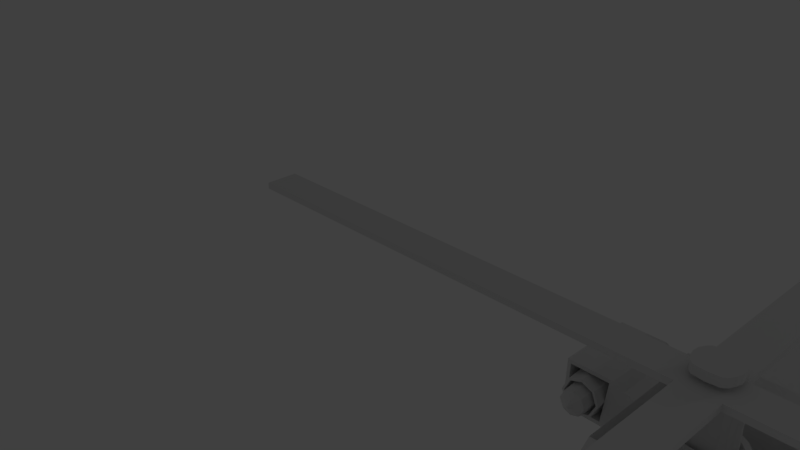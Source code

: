 # Source: 11.blend  (saved by Blender 2.77.0; exported with 4.5.12 LTS)
import bpy
from mathutils import Matrix  # noqa: F401  (used for matrix-valued properties, if any)

bpy.ops.wm.read_factory_settings(use_empty=True)
scene = bpy.context.scene
scene.name = 'Scene'

# ---- collections
col_collection_1 = bpy.data.collections.new('Collection 1'); scene.collection.children.link(col_collection_1)

# ---- materials (node trees are filled in below, after node groups)
mat_material = bpy.data.materials.new('Material')
mat_material.alpha_threshold = 0.0
mat_material.use_transparent_shadow = False
mat_material.roughness = 0.5
mat_material.line_color = (0.0, 0.0, 0.0, 1.0)

# ---- material node trees

# ---- world
world_world = bpy.data.worlds.new('World'); scene.world = world_world
world_world.color = (0.05088, 0.05088, 0.05088)
world_world.use_sun_shadow = False
world_world.sun_shadow_jitter_overblur = 0.0
world_world.cycles.sampling_method = 'MANUAL'

# ---- cameras
cam_camera = bpy.data.cameras.new('Camera')
cam_camera.clip_end = 100.0
cam_camera.lens = 35.0
cam_camera.sensor_width = 32.0
cam_camera.sensor_height = 18.0
cam_camera.ortho_scale = 7.314
cam_camera.dof.focus_distance = 0.0
cam_camera.dof.aperture_fstop = 128.0

# ---- lights
light_lamp = bpy.data.lights.new('Lamp', 'POINT')
light_lamp.transmission_factor = 0.0
light_lamp.cutoff_distance = 30.0
light_lamp.energy = 100.0
light_lamp.shadow_buffer_clip_start = 1.001
light_lamp.shadow_soft_size = 0.1
light_lamp.shadow_maximum_resolution = 0.006
light_lamp.use_absolute_resolution = True

# ---- meshes
me_cube = bpy.data.meshes.new('Cube')
me_cube.from_pydata([(1.254, 2.144, -1.286), (1.254, -7.008, -1.274), (1.254, 2.144, 0.4153), (1.254, -6.871, 0.04266), (0.0, 2.144, -1.286), (0.0, -7.008, -1.274), (0.0, 2.144, 0.4153), (0.0, -6.871, 0.04266), (1.254, -4.954, -1.286), (1.254, -5.835, -1.286), (1.254, -4.954, 0.7143), (1.254, -5.388, 0.7143), (0.0, -4.954, 0.7143), (0.0, -5.388, 0.7143), (0.0, -5.835, -1.286), (0.0, -4.954, -1.286), (1.254, 2.144, -0.2857), (1.303, -7.159, -0.2857), (0.0, -7.159, -0.2857), (1.254, -6.14, -1.286), (1.254, -5.663, 0.03519), (0.0, -5.663, 0.03519), (0.0, -6.14, -1.286), (1.254, -5.672, -0.2857), (0.0, 1.702, -1.286), (1.254, 1.702, -1.286), (1.254, 1.702, 0.7143), (0.0, 1.702, 0.7143), (1.254, 1.702, -0.2857), (1.254, -3.827, -1.286), (1.254, -3.827, 0.7143), (1.188, -3.724, -0.2361), (0.0, -3.827, -1.286), (1.254, -6.554, -1.286), (1.254, -6.289, 0.03892), (0.0, -6.289, 0.03892), (1.254, -6.578, -0.2857), (0.0, -6.554, -1.286), (1.254, -7.008, -1.274), (0.0, -7.008, -1.274), (0.3452, 8.775, -0.3591), (0.3452, 8.775, -0.1921), (0.3452, 8.775, -0.5903), (0.0, 9.208, -0.6417), (0.0, 9.208, -0.1461), (0.0, 9.208, -0.3591), (0.0, -1.984, -1.286), (1.254, -1.984, -1.286), (1.254, -1.984, 0.7143), (0.0, -1.342, 0.7143), (0.0, -7.198, -0.83), (1.335, -4.948, -0.8228), (1.335, -5.548, -0.8228), (1.254, 2.144, -0.8228), (1.303, -7.198, -0.83), (1.335, -5.924, -0.8228), (1.335, 1.702, -0.8228), (1.188, -2.893, -0.2361), (1.335, -6.704, -0.8228), (0.3452, 8.775, -0.4388), (0.0, 9.208, -0.5109), (0.0, 6.525, -0.1461), (0.4012, 6.525, -0.1245), (0.4012, 6.525, -0.6917), (0.4012, 6.525, -0.3473), (0.0, 5.697, -0.7537), (0.4012, 6.525, -0.5102), (1.254, -5.333, 0.6475), (1.254, -5.577, 0.04594), (1.254, -5.586, -0.2383), (0.0, -5.346, 0.6709), (1.149, -5.405, 0.6709), (1.149, -5.645, 0.07857), (0.0, -5.586, 0.07857), (1.043, 2.144, -1.286), (1.043, 2.144, 0.4153), (1.043, -6.871, 0.04266), (1.043, -4.954, -1.286), (1.043, -5.835, -1.286), (1.043, -4.954, 0.7143), (1.043, -5.388, 0.7143), (1.043, -7.159, -0.2857), (1.043, -6.14, -1.286), (1.043, -5.663, 0.03519), (1.043, 1.702, 0.7143), (1.043, 1.702, -1.286), (1.043, -3.176, 0.7143), (1.043, -3.827, -1.286), (1.043, -6.554, -1.286), (1.043, -6.289, 0.03892), (0.3235, 9.208, -0.5747), (0.027, 9.208, -0.1461), (0.3235, 9.208, -0.3591), (1.043, -1.984, -1.286), (1.043, -1.342, 0.7143), (0.3235, 9.208, -0.451), (1.043, -7.198, -0.83), (0.37, 5.697, -0.7021), (0.06187, 6.525, -0.1461), (1.034, -5.346, 0.6709), (1.034, -5.586, 0.07857), (1.188, -3.735, 0.6647), (1.188, -2.905, 0.6647), (1.269, -2.9, -0.8228), (1.188, -1.984, -1.286), (1.254, 1.522, 0.6654), (1.254, -1.804, 0.6654), (0.03858, 9.897, 0.5732), (0.0, 9.897, 0.5732), (0.0, 8.559, 0.5732), (0.04605, 8.559, 0.5732), (0.0, 8.014, 0.3806), (0.03548, 9.712, 0.3806), (0.05029, 8.014, 0.3806), (0.0, 9.712, 0.3806), (0.0, 7.444, 0.179), (0.05472, 7.444, 0.179), (0.03223, 9.519, 0.179), (0.0, 9.519, 0.179), (2.924, 10.49, 0.2158), (2.927, 10.68, 0.3438), (2.942, 8.585, 0.3438), (2.946, 8.414, 0.2158), (0.0, -5.293, 0.6495), (0.0, -5.533, 0.05715), (1.034, -5.293, 0.6495), (1.034, -5.533, 0.05715), (1.115, -5.333, 0.6475), (1.115, -5.577, 0.04594), (1.115, -5.586, -0.2383), (1.269, -1.978, -0.8228), (1.188, -1.97, -0.2857), (1.188, -1.984, 0.7143), (1.269, -3.821, -0.8228), (1.138, 1.522, 0.6654), (1.138, -1.804, 0.6654), (0.0, -4.294, 1.571), (0.0, -1.851, 1.571), (0.9269, -4.294, 1.571), (0.9269, -3.123, 1.571), (0.9269, -1.851, 1.571), (0.0, -1.719, 1.349), (0.9571, -4.466, 1.349), (0.0, -4.466, 1.349), (0.9571, -1.719, 1.349), (0.9571, -3.137, 1.349), (1.254, -2.906, -1.286), (1.254, -2.906, 0.7143), (1.188, -3.814, -0.2857), (0.0, -2.906, -1.286), (1.188, -2.892, -0.2857), (1.043, -2.906, -1.286), (1.043, -2.259, 0.7143), (1.188, -3.827, 0.7143), (1.188, -2.906, 0.7143), (1.188, -3.827, -1.286), (1.188, -2.906, -1.286), (0.0, -2.487, 1.571), (0.9269, -2.487, 1.571), (0.9571, -2.428, 1.349), (1.238, -2.259, 0.7143), (1.238, -3.176, 0.7143), (1.152, -3.137, 1.349), (1.238, -1.342, 0.7143), (1.152, -1.719, 1.349), (1.152, -2.428, 1.349), (1.233, -2.269, 0.7528), (1.233, -3.075, 0.7528), (1.157, -3.04, 1.31), (1.233, -1.463, 0.7528), (1.157, -1.795, 1.31), (1.157, -2.418, 1.31), (1.362, -2.269, 0.7528), (1.362, -3.075, 0.7528), (1.286, -3.04, 1.31), (1.362, -1.463, 0.7528), (1.286, -1.795, 1.31), (1.286, -2.418, 1.31), (1.516, -2.269, 0.6542), (1.516, -3.075, 0.6542), (1.441, -3.04, 1.409), (1.516, -1.463, 0.6542), (1.441, -1.795, 1.409), (1.441, -2.418, 1.409), (2.15, -2.269, 0.6542), (2.15, -3.075, 0.6542), (2.15, -3.04, 1.409), (2.15, -1.463, 0.6542), (2.15, -1.795, 1.409), (2.15, -2.418, 1.409), (1.498, -3.043, 1.351), (1.562, -3.072, 0.7123), (2.098, -3.043, 1.351), (2.098, -3.072, 0.7123), (1.498, -2.529, 1.351), (1.562, -2.558, 0.7123), (2.098, -2.529, 1.351), (2.098, -2.558, 0.7123), (1.498, -1.985, 1.351), (1.562, -2.015, 0.7123), (2.098, -1.985, 1.351), (2.098, -2.015, 0.7123), (1.565, -1.989, 1.283), (1.616, -2.012, 0.7802), (2.038, -1.989, 1.283), (2.038, -2.012, 0.7802), (1.591, -2.0, 1.032), (2.038, -2.0, 1.032), (1.801, -1.989, 1.283), (1.827, -2.012, 0.7802), (1.527, -3.197, 1.032), (1.636, -3.197, 0.8062), (2.101, -3.197, 1.032), (2.005, -3.197, 0.817), (1.8, -3.197, 1.318), (2.005, -3.197, 1.246), (1.828, -3.197, 0.7449), (1.612, -3.197, 1.236), (1.563, -2.52, 1.031), (1.563, -3.197, 1.031), (1.658, -3.197, 0.8338), (2.066, -3.197, 1.031), (1.981, -3.197, 0.8433), (1.802, -3.197, 1.282), (1.981, -3.197, 1.219), (1.827, -3.197, 0.7801), (1.637, -3.197, 1.21), (1.658, -2.52, 0.8338), (2.066, -2.52, 1.031), (1.981, -2.52, 0.8433), (1.802, -2.52, 1.282), (1.981, -2.52, 1.219), (1.827, -2.52, 0.7801), (1.637, -2.52, 1.21), (1.805, -3.364, 1.222), (1.738, -3.419, 1.03), (1.767, -3.419, 0.97), (1.89, -3.419, 1.03), (1.865, -3.419, 0.9729), (1.81, -3.419, 1.106), (1.865, -3.419, 1.086), (1.818, -3.419, 0.9538), (1.761, -3.419, 1.084), (1.814, -3.48, 1.031), (1.679, -3.364, 1.167), (1.941, -3.364, 0.8876), (2.006, -3.364, 1.031), (1.623, -3.364, 1.031), (1.941, -3.364, 1.174), (1.696, -3.364, 0.8803), (1.824, -3.364, 0.8394), (1.804, -3.267, 1.227), (1.945, -3.267, 0.884), (1.945, -3.267, 1.178), (1.676, -3.267, 1.17), (2.011, -3.267, 1.031), (1.618, -3.267, 1.031), (1.693, -3.267, 0.8766), (1.824, -3.267, 0.8346), (0.0, -3.658, 1.58), (0.0, -4.123, 0.8678), (0.0, -2.628, 0.8678), (0.8467, -4.123, 0.8678), (0.8467, -3.414, 0.8678), (0.8467, -2.628, 0.8678), (0.0, -3.757, 0.8678), (0.0, -3.017, 0.8678), (0.3773, -3.653, 0.8678), (0.541, -3.398, 0.8678), (0.3773, -3.114, 0.8678), (0.2281, -3.726, 0.8678), (0.3403, -3.582, 1.58), (0.5168, -3.256, 0.8678), (0.4864, -3.531, 0.8678), (0.2705, -3.051, 0.8678), (0.2315, -3.635, 1.58), (0.0, -3.442, 2.168), (0.2274, -3.557, 1.246), (0.0, -3.757, 1.58), (0.382, -3.394, 1.246), (0.2281, -3.726, 1.58), (0.3773, -3.653, 1.58), (0.2356, -3.589, 2.495), (0.541, -3.398, 1.58), (0.5168, -3.256, 1.58), (0.4864, -3.531, 1.58), (0.2705, -3.051, 1.58), (0.3773, -3.114, 1.58), (0.0, -3.017, 1.58), (0.06979, -3.469, 2.168), (0.3011, -3.521, 1.246), (0.4596, -3.396, 1.58), (0.4419, -3.293, 1.58), (0.4198, -3.493, 1.58), (0.2624, -3.143, 1.58), (0.3403, -3.189, 1.58), (0.0, -3.119, 1.58), (0.1773, -3.64, 2.495), (0.0, -3.572, 1.246), (0.37, -3.325, 1.246), (0.355, -3.46, 1.246), (0.2484, -3.223, 1.246), (0.3011, -3.255, 1.246), (0.0, -3.207, 1.246), (0.0, -3.411, 2.168), (0.2994, -3.414, 2.495), (0.2274, -3.557, 2.209), (0.3011, -3.521, 2.209), (0.2484, -3.394, 2.209), (0.382, -3.394, 2.209), (0.0, -3.394, 2.209), (0.0, -3.46, 2.209), (0.0, -3.572, 2.209), (0.0, -3.325, 2.209), (0.37, -3.325, 2.209), (0.355, -3.46, 2.209), (0.2484, -3.223, 2.209), (0.3011, -3.255, 2.209), (0.0, -3.207, 2.209), (0.2484, -3.325, 2.209), (0.2484, -3.46, 2.209), (0.0, -3.661, 2.495), (0.1529, -3.528, 2.402), (0.29, -3.317, 2.495), (0.2781, -3.506, 2.495), (0.1939, -3.176, 2.495), (0.2356, -3.22, 2.495), (0.0, -3.153, 2.495), (0.05607, -3.411, 2.168), (0.1828, -3.502, 2.402), (0.0, -3.317, 2.63), (0.0, -3.414, 2.63), (0.1773, -3.64, 2.63), (0.2356, -3.589, 2.63), (0.0, -3.506, 2.63), (0.1939, -3.414, 2.63), (0.2994, -3.414, 2.63), (0.0, -3.661, 2.63), (0.29, -3.317, 2.63), (0.2781, -3.506, 2.63), (0.1939, -3.176, 2.63), (0.2356, -3.22, 2.63), (0.0, -3.153, 2.63), (0.1939, -3.317, 2.63), (0.1939, -3.506, 2.63), (0.0, -3.785, 2.327), (0.0, -3.785, 2.429), (0.0, -3.248, 2.327), (0.0, -3.248, 2.429), (0.282, -3.785, 2.327), (0.282, -3.785, 2.429), (0.282, -3.248, 2.327), (0.282, -3.248, 2.429), (0.0, -3.517, 2.429), (0.0, -3.517, 2.327), (0.282, -3.517, 2.429), (0.282, -3.517, 2.327), (0.0, -3.517, 2.429), (0.0, -3.248, 2.429), (0.0, -3.248, 2.327), (0.0, -3.517, 2.327), (0.0, 3.714, 2.429), (0.282, 3.714, 2.429), (0.282, 3.714, 2.327), (0.0, 3.714, 2.327), (7.712, -3.517, 2.429), (7.712, -3.785, 2.429), (7.712, -3.785, 2.327), (7.712, -3.517, 2.327), (0.282, -10.75, 2.429), (0.0, -10.75, 2.429), (0.0, -10.75, 2.327), (0.282, -10.75, 2.327), (7.712, -3.248, 2.429), (7.712, -3.517, 2.429), (7.712, -3.517, 2.327), (7.712, -3.248, 2.327), (0.0, -3.785, 2.429), (0.0, -3.517, 2.429), (0.0, -3.517, 2.327), (0.0, -3.785, 2.327), (0.1529, -3.528, 2.495), (0.1828, -3.502, 2.495), (0.06979, -3.469, 2.402), (0.2155, -3.412, 2.495), (0.0, -3.539, 2.495), (0.2106, -3.362, 2.495), (0.2046, -3.459, 2.495), (0.1614, -3.29, 2.495), (0.1828, -3.313, 2.495), (0.0, -3.278, 2.495), (0.05061, -3.486, 2.402), (0.0, -3.493, 2.402), (0.2155, -3.412, 2.402), (0.0, -3.539, 2.402), (0.2106, -3.362, 2.402), (0.2046, -3.459, 2.402), (0.1614, -3.29, 2.402), (0.1828, -3.313, 2.402), (0.0, -3.278, 2.402), (0.05061, -3.486, 2.168), (0.09082, -3.411, 2.168), (0.09082, -3.411, 2.402), (0.08771, -3.379, 2.402), (0.0838, -3.442, 2.402), (0.05607, -3.333, 2.402), (0.06979, -3.347, 2.402), (0.0, -3.325, 2.402), (0.0, -3.493, 2.168), (0.0, -3.379, 2.168), (0.08771, -3.379, 2.168), (0.0838, -3.442, 2.168), (0.05607, -3.333, 2.168), (0.06979, -3.347, 2.168), (0.0, -3.325, 2.168), (0.05607, -3.379, 2.168), (0.05607, -3.442, 2.168), (1.402, -5.242, -1.234), (1.402, -5.772, -1.234), (1.466, -5.142, -0.8735), (1.466, -5.61, -0.8735), (1.402, -6.071, -1.234), (1.466, -5.902, -0.8735), (1.402, -6.393, -1.234), (1.466, -6.51, -0.8735), (1.473, -5.924, -0.8226), (1.473, -6.704, -0.8226), (1.391, -6.14, -1.286), (1.391, -6.554, -1.286), (1.473, -5.548, -0.8226), (1.473, -4.948, -0.8226), (1.391, -5.835, -1.286), (1.391, -4.954, -1.286), (1.254, -5.646, -1.507), (1.254, -5.751, -1.507), (1.254, -5.892, -1.507), (1.391, -5.892, -1.507), (1.391, -5.751, -1.507), (1.391, -5.646, -1.507), (1.554, -5.856, -1.04), (1.466, -5.857, -1.039), (1.555, -5.982, -1.074), (1.467, -5.982, -1.073), (1.555, -6.073, -1.166), (1.467, -6.074, -1.165), (1.554, -6.106, -1.291), (1.467, -6.107, -1.291), (1.553, -6.073, -1.417), (1.466, -6.073, -1.416), (1.552, -5.981, -1.508), (1.464, -5.981, -1.508), (1.551, -5.855, -1.541), (1.463, -5.856, -1.541), (1.55, -5.73, -1.507), (1.462, -5.731, -1.507), (1.55, -5.638, -1.415), (1.462, -5.639, -1.415), (1.55, -5.605, -1.29), (1.462, -5.606, -1.289), (1.551, -5.639, -1.165), (1.463, -5.64, -1.164), (1.552, -5.731, -1.073), (1.465, -5.732, -1.073), (1.543, -5.856, -1.028), (1.477, -5.857, -1.028), (1.478, -5.988, -1.064), (1.544, -5.987, -1.064), (1.478, -6.084, -1.16), (1.544, -6.083, -1.16), (1.478, -6.118, -1.291), (1.544, -6.118, -1.291), (1.477, -6.083, -1.422), (1.543, -6.082, -1.422), (1.475, -5.987, -1.517), (1.541, -5.986, -1.518), (1.474, -5.856, -1.552), (1.54, -5.855, -1.553), (1.473, -5.725, -1.517), (1.539, -5.724, -1.517), (1.473, -5.629, -1.421), (1.539, -5.628, -1.421), (1.473, -5.594, -1.289), (1.539, -5.594, -1.29), (1.474, -5.63, -1.159), (1.54, -5.629, -1.159), (1.475, -5.726, -1.063), (1.541, -5.725, -1.063), (1.707, -5.484, -1.234), (1.707, -5.77, -1.234), (1.77, -5.457, -0.8735), (1.77, -5.709, -0.8735), (1.707, -5.958, -1.234), (1.77, -5.867, -0.8735), (1.707, -6.131, -1.234), (1.77, -6.194, -0.8735), (1.402, -5.242, -1.002), (1.402, -5.772, -1.002), (1.402, -6.071, -1.002), (1.402, -6.393, -1.002), (1.703, -5.484, -1.002), (1.703, -5.77, -1.002), (1.703, -5.958, -1.002), (1.703, -6.131, -1.002), (1.521, -5.856, -1.099), (1.522, -5.952, -1.124), (1.522, -6.022, -1.195), (1.522, -6.048, -1.291), (1.521, -6.022, -1.387), (1.52, -5.951, -1.457), (1.519, -5.855, -1.483), (1.518, -5.759, -1.457), (1.518, -5.689, -1.386), (1.518, -5.664, -1.29), (1.519, -5.69, -1.194), (1.52, -5.76, -1.124), (1.487, -5.856, -1.152), (1.487, -5.925, -1.171), (1.488, -5.976, -1.221), (1.487, -5.994, -1.291), (1.487, -5.976, -1.36), (1.486, -5.925, -1.411), (1.485, -5.855, -1.429), (1.485, -5.786, -1.411), (1.485, -5.735, -1.36), (1.485, -5.717, -1.29), (1.486, -5.736, -1.221), (1.486, -5.787, -1.17), (1.546, -5.856, -1.174), (1.546, -5.914, -1.19), (1.546, -5.957, -1.233), (1.546, -5.972, -1.291), (1.546, -5.956, -1.349), (1.545, -5.914, -1.391), (1.544, -5.855, -1.407), (1.544, -5.797, -1.391), (1.544, -5.755, -1.348), (1.544, -5.739, -1.29), (1.544, -5.755, -1.232), (1.545, -5.798, -1.19), (1.432, -5.856, -1.248), (1.432, -5.888, -1.254), (1.433, -5.912, -1.27), (1.432, -5.921, -1.291), (1.432, -5.912, -1.312), (1.431, -5.888, -1.327), (1.43, -5.855, -1.333), (1.429, -5.823, -1.327), (1.429, -5.799, -1.312), (1.429, -5.791, -1.29), (1.43, -5.799, -1.269), (1.431, -5.823, -1.254), (1.605, -5.856, -1.248), (1.606, -5.888, -1.254), (1.606, -5.912, -1.27), (1.606, -5.921, -1.291), (1.605, -5.912, -1.312), (1.604, -5.888, -1.327), (1.603, -5.855, -1.333), (1.603, -5.823, -1.327), (1.603, -5.799, -1.312), (1.603, -5.791, -1.29), (1.604, -5.799, -1.269), (1.604, -5.823, -1.254), (1.289, -4.949, -0.2383), (1.289, -5.181, -0.2383), (1.289, -3.94, -0.2383), (1.289, -5.586, -0.2383), (1.15, -4.949, -0.2383), (1.15, -5.181, -0.2383), (1.15, -3.94, -0.2383), (1.15, -5.586, -0.2383), (1.289, -4.954, -1.286), (1.289, -4.954, 0.7143), (1.289, -5.388, 0.7143), (1.289, -4.942, -0.2857), (1.289, -5.215, -0.2857), (1.289, -5.663, 0.03519), (1.289, -5.672, -0.2857), (1.289, -3.827, -1.286), (1.289, -3.827, 0.7143), (1.289, -3.814, -0.2857), (1.371, -4.948, -0.8228), (1.371, -5.548, -0.8228), (1.371, -5.924, -0.8228), (1.371, -3.821, -0.8228), (1.289, -3.951, 0.6475), (1.289, -4.96, 0.6475), (1.289, -5.333, 0.6475), (1.289, -4.949, -0.2383), (1.289, -5.181, -0.2383), (1.289, -3.94, -0.2383), (1.289, -5.577, 0.04594), (1.289, -5.586, -0.2383), (1.15, -3.951, 0.6475), (1.15, -4.96, 0.6475), (1.15, -5.333, 0.6475), (1.15, -4.949, -0.2383), (1.15, -5.181, -0.2383), (1.15, -3.94, -0.2383), (1.15, -5.577, 0.04594), (1.15, -5.586, -0.2383), (1.154, -5.577, -0.249), (1.015, -5.577, -0.249), (1.154, -4.94, -0.249), (1.154, -5.172, -0.249), (1.154, -3.931, -0.249), (1.015, -4.94, -0.249), (1.015, -5.172, -0.249), (1.015, -3.931, -0.249), (1.154, -3.819, -1.296), (1.154, -4.945, -1.296), (1.154, -3.819, 0.7036), (1.154, -4.945, 0.7036), (1.154, -5.379, 0.7036), (1.235, -4.94, -0.8334), (1.154, -5.325, 0.6369), (1.154, -5.654, 0.02452), (1.154, -5.569, 0.03527), (1.154, -4.933, -0.2964), (1.154, -5.207, -0.2964), (1.154, -3.806, -0.2964), (1.154, -5.664, -0.2964), (1.235, -3.813, -0.8334), (1.235, -5.54, -0.8334), (1.235, -5.915, -0.8334), (1.154, -3.942, 0.6369), (1.154, -4.951, 0.6369), (1.154, -4.94, -0.249), (1.154, -5.172, -0.249), (1.154, -3.931, -0.249), (1.154, -5.577, -0.249), (1.015, -3.942, 0.6369), (1.015, -4.951, 0.6369), (1.015, -5.325, 0.6369), (1.015, -4.94, -0.249), (1.015, -5.172, -0.249), (1.015, -3.931, -0.249), (1.015, -5.569, 0.03527), (1.015, -5.577, -0.249), (1.315, -3.827, -1.286), (1.315, -3.827, 0.7143), (1.315, -3.814, -0.2857), (1.315, -1.984, -1.286), (1.315, -1.984, 0.7143), (1.315, -1.97, -0.2857), (1.396, -3.821, -0.8228), (1.396, -1.978, -0.8228), (1.315, -2.075, 0.6647), (1.315, -3.735, 0.6647), (1.315, -2.062, -0.2361), (1.315, -3.724, -0.2361), (1.187, -2.075, 0.6647), (1.187, -3.735, 0.6647), (1.187, -2.062, -0.2361), (1.187, -3.724, -0.2361), (1.315, -2.906, -1.286), (1.315, -2.906, 0.7143), (1.315, -2.892, -0.2857), (1.396, -2.9, -0.8228), (1.315, -2.905, 0.6647), (1.315, -2.893, -0.2361), (1.187, -2.905, 0.6647), (1.187, -2.893, -0.2361), (1.188, -2.075, 0.6647), (1.188, -2.062, -0.2361), (1.06, -2.905, 0.6647), (1.06, -3.735, 0.6647), (1.06, -2.893, -0.2361), (1.06, -3.724, -0.2361), (1.06, -2.075, 0.6647), (1.06, -2.062, -0.2361), (1.316, 1.702, -1.286), (1.316, 1.702, 0.7143), (1.316, 1.702, -0.2857), (1.316, -1.984, -1.286), (1.316, -1.984, 0.7143), (1.316, -1.97, -0.2857), (1.397, 1.702, -0.8228), (1.397, -1.978, -0.8228), (1.25, -1.984, -1.286), (1.316, 1.522, 0.6654), (1.316, 1.522, -0.2369), (1.316, -1.804, 0.6654), (1.316, -1.791, -0.2369), (1.331, -1.978, -0.8228), (1.25, -1.97, -0.2857), (1.25, -1.984, 0.7143), (1.199, 1.522, 0.6654), (1.199, 1.522, -0.2369), (1.199, -1.804, 0.6654), (1.199, -1.791, -0.2369), (1.377, -1.984, -1.286), (1.377, -1.984, 0.7143), (1.377, -1.97, -0.2857), (1.458, -1.978, -0.8228), (1.286, 1.702, -0.8228), (1.205, 1.702, -1.286), (1.205, 1.702, 0.7143), (1.205, 1.702, -0.2857), (1.205, -1.984, -1.286), (1.205, -1.984, 0.7143), (1.205, -1.97, -0.2857), (1.286, -1.978, -0.8228), (1.205, 1.522, 0.6654), (1.205, 1.522, -0.2369), (1.205, -1.804, 0.6654), (1.205, -1.791, -0.2369), (1.088, 1.522, 0.6654), (1.088, 1.522, -0.2369), (1.088, -1.804, 0.6654), (1.088, -1.791, -0.2369), (1.138, -1.97, -0.2857), (1.219, -1.978, -0.8228), (1.138, -1.984, -1.286), (1.138, -1.984, 0.7143), (1.265, -1.984, 0.7143), (1.265, -1.97, -0.2857), (1.346, -1.978, -0.8228), (1.265, -1.984, -1.286)], [], [(36, 34, 3, 17), (66, 63, 42, 59), (81, 76, 7, 18), (89, 35, 7, 76), (33, 1, 5, 37, 88), (87, 77, 15, 32), (77, 78, 14, 15), (159, 144, 140, 158), (79, 12, 13, 80), (96, 81, 18, 50), (98, 62, 41, 91), (58, 36, 17, 54), (78, 82, 22, 14), (20, 11, 71, 72), (53, 16, 28, 56), (16, 2, 26, 28), (75, 6, 27, 84), (74, 85, 24, 4), (130, 103, 150, 131), (148, 31, 57, 150), (143, 142, 138, 136), (151, 87, 32, 149), (55, 23, 36, 58), (82, 88, 37, 22), (83, 21, 35, 89), (23, 20, 34, 36), (1, 5, 39, 38), (95, 90, 43, 60), (91, 92, 45, 44), (97, 65, 43, 90), (62, 64, 40, 41), (85, 93, 46, 24), (84, 27, 49, 94), (92, 95, 60, 45), (430, 429, 420, 419), (104, 156, 103, 130), (0, 53, 56, 25), (428, 427, 421, 423), (33, 58, 54, 1), (1, 54, 96, 50, 5), (425, 426, 424, 422), (64, 66, 59, 40), (16, 53, 66, 64), (2, 16, 64, 62), (74, 4, 65, 97), (75, 2, 62, 98), (53, 0, 63, 66), (67, 68, 128, 127), (68, 69, 129, 128), (100, 99, 125, 126), (80, 13, 70, 99), (83, 20, 72, 100), (21, 83, 100, 73), (11, 80, 99, 71), (71, 99, 100, 72), (6, 75, 98, 61), (0, 74, 97, 63), (40, 59, 95, 92), (26, 84, 94, 48), (25, 47, 93, 85), (63, 97, 90, 42), (41, 40, 92, 91), (59, 42, 90, 95), (20, 83, 89, 34), (19, 33, 88, 82), (146, 29, 87, 151), (147, 152, 86, 30), (0, 25, 85, 74), (2, 75, 84, 26), (9, 19, 82, 78), (113, 112, 107, 110), (54, 17, 81, 96), (10, 79, 80, 11), (30, 86, 79, 10), (8, 9, 78, 77), (29, 8, 77, 87), (34, 89, 76, 3), (17, 3, 76, 81), (132, 663, 102, 154), (670, 667, 665, 669), (31, 668, 667, 57), (663, 669, 665, 102), (105, 106, 135, 134), (109, 110, 107, 108), (111, 113, 110, 109), (112, 114, 108, 107), (117, 118, 114, 112), (115, 116, 113, 111), (113, 116, 122, 121), (98, 91, 117, 116), (61, 98, 116, 115), (91, 44, 118, 117), (122, 119, 120, 121), (112, 113, 121, 120), (116, 117, 119, 122), (117, 112, 120, 119), (125, 123, 124, 126), (99, 70, 123, 125), (73, 100, 126, 124), (102, 665, 666, 101), (101, 666, 668, 31), (57, 667, 670, 664), (667, 668, 666, 665), (158, 157, 261, 264), (136, 138, 262, 260), (142, 145, 139, 138), (144, 141, 137, 140), (94, 49, 141, 144), (79, 86, 145, 142), (12, 79, 142, 143), (144, 159, 165, 164), (152, 94, 163, 160), (140, 137, 157, 158), (131, 664, 663, 132), (153, 101, 31, 148), (154, 102, 101, 153), (664, 670, 669, 663), (48, 94, 152, 147), (47, 146, 151, 93), (156, 155, 133, 103), (93, 151, 149, 46), (150, 57, 664, 131), (103, 133, 148, 150), (145, 159, 158, 139), (160, 163, 169, 166), (162, 161, 167, 168), (86, 152, 160, 161), (94, 144, 164, 163), (145, 86, 161, 162), (159, 145, 162, 165), (170, 171, 177, 176), (167, 166, 172, 173), (163, 164, 170, 169), (161, 160, 166, 167), (164, 165, 171, 170), (165, 162, 168, 171), (175, 176, 182, 181), (172, 175, 181, 178), (171, 168, 174, 177), (168, 167, 173, 174), (166, 169, 175, 172), (169, 170, 176, 175), (183, 180, 186, 189), (182, 183, 189, 188), (173, 172, 178, 179), (176, 177, 183, 182), (177, 174, 180, 183), (174, 173, 179, 180), (184, 187, 188, 189), (185, 184, 189, 186), (186, 180, 190, 192), (178, 181, 187, 184), (181, 182, 188, 187), (179, 178, 184, 185), (191, 193, 197, 195), (180, 179, 191, 190), (179, 185, 193, 191), (185, 186, 192, 193), (196, 194, 198, 200), (193, 192, 196, 197), (192, 190, 194, 196), (190, 191, 195, 194), (200, 198, 202, 208, 204), (194, 195, 199, 198), (195, 197, 201, 199), (197, 196, 200, 201), (202, 206, 210, 217), (198, 199, 203, 206, 202), (199, 201, 205, 209, 203), (201, 200, 204, 207, 205), (208, 202, 217, 214), (205, 207, 212, 213), (209, 205, 213, 216), (216, 213, 222, 225), (212, 215, 224, 221), (211, 216, 225, 220), (210, 211, 220, 219), (204, 208, 214, 215), (203, 209, 216, 211), (206, 203, 211, 210), (207, 204, 215, 212), (219, 220, 227, 218), (224, 223, 230, 231), (226, 219, 218, 233), (223, 226, 233, 230), (213, 212, 221, 222), (214, 217, 226, 223), (217, 210, 219, 226), (215, 214, 223, 224), (248, 234, 239, 240), (244, 247, 235, 242), (234, 244, 242, 239), (245, 246, 237, 238), (220, 225, 232, 227), (221, 224, 231, 228), (225, 222, 229, 232), (222, 221, 228, 229), (243, 241, 238, 237), (239, 243, 237, 240), (242, 235, 243, 239), (235, 236, 241, 243), (247, 249, 236, 235), (249, 250, 241, 236), (246, 248, 240, 237), (250, 245, 238, 241), (258, 252, 245, 250), (255, 253, 248, 246), (257, 258, 250, 249), (256, 257, 249, 247), (252, 255, 246, 245), (251, 254, 244, 234), (254, 256, 247, 244), (253, 251, 234, 248), (231, 230, 251, 253), (233, 218, 256, 254), (230, 233, 254, 251), (229, 228, 255, 252), (218, 227, 257, 256), (227, 232, 258, 257), (228, 231, 253, 255), (232, 229, 252, 258), (260, 262, 267, 270, 265), (263, 264, 269, 272, 268), (139, 158, 264, 263), (138, 139, 263, 262), (270, 267, 281, 280), (267, 273, 285, 281), (262, 263, 268, 273, 267), (264, 261, 266, 274, 269), (274, 266, 288, 286), (265, 270, 280, 278), (268, 272, 284, 283), (273, 268, 283, 285), (272, 269, 287, 284), (269, 274, 286, 287), (285, 283, 291, 293), (283, 284, 292, 291), (284, 287, 295, 292), (287, 286, 294, 295), (280, 281, 271, 275), (286, 288, 296, 294), (281, 285, 293, 271), (278, 280, 275, 259), (293, 291, 279, 300), (275, 271, 290, 277), (291, 292, 299, 279), (292, 295, 302, 299), (295, 294, 301, 302), (294, 296, 303, 301), (271, 293, 300, 290), (259, 275, 277, 298), (302, 301, 316, 317), (301, 303, 318, 316), (290, 300, 315, 307), (298, 277, 306, 312), (300, 279, 309, 315), (279, 299, 314, 309), (299, 302, 317, 314), (277, 290, 307, 306), (320, 311, 312, 306), (319, 313, 310, 308), (314, 319, 308, 309), (317, 316, 319, 314), (316, 318, 313, 319), (315, 320, 306, 307), (309, 308, 320, 315), (308, 310, 311, 320), (326, 323, 386, 389), (325, 326, 389, 388), (327, 325, 388, 390), (324, 282, 382, 387), (297, 321, 385, 381), (282, 297, 381, 382), (305, 324, 387, 384), (323, 305, 384, 386), (344, 334, 337, 332), (343, 330, 331, 335), (338, 343, 335, 336), (341, 340, 343, 338), (340, 342, 330, 343), (339, 344, 332, 333), (336, 335, 344, 339), (335, 331, 334, 344), (321, 297, 332, 337), (282, 324, 339, 333), (325, 327, 342, 340), (326, 325, 340, 341), (323, 326, 341, 338), (305, 323, 338, 336), (324, 305, 336, 339), (297, 282, 333, 332), (354, 347, 351, 356), (355, 352, 348, 353), (350, 355, 353, 346), (345, 354, 356, 349), (357, 358, 359, 360), (348, 358, 357, 353), (347, 359, 358, 348), (354, 360, 359, 347), (353, 357, 360, 354), (361, 362, 363, 364), (352, 362, 361, 348), (351, 363, 362, 352), (347, 364, 363, 351), (348, 361, 364, 347), (365, 366, 367, 368), (350, 366, 365, 355), (349, 367, 366, 350), (356, 368, 367, 349), (355, 365, 368, 356), (369, 370, 371, 372), (346, 370, 369, 350), (345, 371, 370, 346), (349, 372, 371, 345), (350, 369, 372, 349), (373, 374, 375, 376), (355, 374, 373, 352), (356, 375, 374, 355), (351, 376, 375, 356), (352, 373, 376, 351), (377, 378, 379, 380), (353, 378, 377, 346), (354, 379, 378, 353), (345, 380, 379, 354), (346, 377, 380, 345), (387, 382, 329, 396), (381, 385, 394, 322), (384, 387, 396, 393), (386, 384, 393, 395), (382, 381, 322, 329), (389, 386, 395, 398), (388, 389, 398, 397), (390, 388, 397, 399), (396, 329, 383, 404), (329, 322, 391, 383), (322, 394, 392, 391), (393, 396, 404, 402), (395, 393, 402, 403), (398, 395, 403, 406), (397, 398, 406, 405), (399, 397, 405, 407), (404, 383, 289, 411), (391, 392, 408, 400), (402, 404, 411, 401), (403, 402, 401, 410), (406, 403, 410, 413), (383, 391, 400, 289), (405, 406, 413, 412), (407, 405, 412, 414), (416, 400, 408, 276), (415, 328, 304, 409), (410, 401, 328, 415), (413, 410, 415, 412), (412, 415, 409, 414), (411, 289, 400, 416), (401, 411, 416, 328), (328, 416, 276, 304), (423, 421, 497, 498), (422, 424, 494, 492), (419, 420, 490, 489), (426, 428, 423, 424), (429, 425, 422, 420), (427, 431, 418, 421), (431, 432, 417, 418), (432, 430, 419, 417), (8, 51, 430, 432), (9, 8, 432, 431), (33, 19, 434, 435), (52, 55, 425, 429), (58, 33, 428, 426), (55, 58, 426, 425), (431, 427, 437, 438), (51, 52, 429, 430), (434, 433, 438, 437), (435, 434, 437, 436), (428, 33, 435, 436), (9, 431, 438, 433), (19, 9, 433, 434), (427, 428, 436, 437), (464, 440, 442, 465), (465, 442, 444, 467), (467, 444, 446, 469), (469, 446, 448, 471), (471, 448, 450, 473), (473, 450, 452, 475), (475, 452, 454, 477), (477, 454, 456, 479), (479, 456, 458, 481), (481, 458, 460, 483), (442, 440, 462, 460, 458, 456, 454, 452, 450, 448, 446, 444), (483, 460, 462, 485), (485, 462, 440, 464), (459, 461, 514, 513), (461, 486, 463, 439), (486, 485, 464, 463), (459, 484, 486, 461), (484, 483, 485, 486), (457, 482, 484, 459), (482, 481, 483, 484), (455, 480, 482, 457), (480, 479, 481, 482), (453, 478, 480, 455), (478, 477, 479, 480), (451, 476, 478, 453), (476, 475, 477, 478), (449, 474, 476, 451), (474, 473, 475, 476), (447, 472, 474, 449), (472, 471, 473, 474), (445, 470, 472, 447), (470, 469, 471, 472), (443, 468, 470, 445), (468, 467, 469, 470), (441, 466, 468, 443), (466, 465, 467, 468), (439, 463, 466, 441), (463, 464, 465, 466), (491, 492, 494, 493), (488, 490, 492, 491), (487, 489, 490, 488), (487, 488, 500, 499), (417, 419, 489, 487), (420, 422, 492, 490), (424, 423, 493, 494), (493, 423, 498, 502), (498, 497, 501, 502), (497, 496, 500, 501), (496, 495, 499, 500), (421, 418, 496, 497), (491, 493, 502, 501), (488, 491, 501, 500), (417, 487, 499, 495), (418, 417, 495, 496), (503, 504, 516, 515), (441, 443, 505, 504), (457, 459, 513, 512), (455, 457, 512, 511), (453, 455, 511, 510), (451, 453, 510, 509), (449, 451, 509, 508), (447, 449, 508, 507), (445, 447, 507, 506), (461, 439, 503, 514), (439, 441, 504, 503), (443, 445, 506, 505), (525, 526, 538, 537), (510, 511, 523, 522), (507, 508, 520, 519), (514, 503, 515, 526), (504, 505, 517, 516), (511, 512, 524, 523), (508, 509, 521, 520), (505, 506, 518, 517), (512, 513, 525, 524), (509, 510, 522, 521), (506, 507, 519, 518), (513, 514, 526, 525), (527, 528, 529, 530, 531, 532, 533, 534, 535, 536, 537, 538), (515, 516, 528, 527), (522, 523, 535, 534), (519, 520, 532, 531), (526, 515, 527, 538), (516, 517, 529, 528), (523, 524, 536, 535), (520, 521, 533, 532), (517, 518, 530, 529), (524, 525, 537, 536), (521, 522, 534, 533), (518, 519, 531, 530), (539, 550, 549, 548, 547, 546, 545, 544, 543, 542, 541, 540), (551, 552, 553, 554, 555, 556, 557, 558, 559, 560, 561, 562), (542, 543, 555, 554), (549, 550, 562, 561), (539, 540, 552, 551), (546, 547, 559, 558), (543, 544, 556, 555), (550, 539, 551, 562), (540, 541, 553, 552), (547, 548, 560, 559), (544, 545, 557, 556), (541, 542, 554, 553), (548, 549, 561, 560), (545, 546, 558, 557), (564, 563, 567, 568), (566, 564, 568, 570), (563, 565, 569, 567), (576, 577, 592, 591), (579, 572, 586, 585), (581, 574, 575, 582), (584, 580, 574, 581), (582, 575, 577, 583), (573, 576, 591, 587), (578, 584, 581, 571), (575, 574, 588, 589), (577, 575, 589, 592), (580, 579, 585, 590), (572, 573, 587, 586), (574, 580, 590, 588), (598, 593, 594, 596), (596, 594, 595, 597), (597, 595, 599, 600), (585, 586, 594, 593), (590, 585, 593, 598), (586, 587, 595, 594), (604, 607, 606, 603), (601, 602, 607, 604), (603, 606, 608, 605), (616, 617, 630, 621), (611, 625, 626, 612), (614, 623, 619, 618), (622, 614, 618, 620), (623, 624, 621, 619), (613, 615, 617, 616), (609, 610, 614, 622), (619, 628, 627, 618), (621, 630, 628, 619), (620, 629, 625, 611), (612, 626, 615, 613), (618, 627, 629, 620), (636, 634, 632, 631), (634, 635, 633, 632), (635, 638, 637, 633), (625, 631, 632, 626), (629, 636, 631, 625), (626, 632, 633, 615), (573, 613, 616, 576), (569, 608, 606, 567), (588, 627, 628, 589), (568, 607, 602, 570), (590, 629, 627, 588), (576, 616, 621, 577), (591, 617, 615, 587), (578, 609, 622, 584), (597, 635, 634, 596), (589, 628, 630, 592), (580, 620, 611, 579), (596, 634, 636, 598), (565, 605, 608, 569), (592, 630, 617, 591), (595, 633, 637, 599), (571, 610, 609, 578), (600, 638, 635, 597), (579, 611, 612, 572), (577, 621, 624, 583), (599, 637, 638, 600), (572, 612, 613, 573), (584, 622, 620, 580), (581, 614, 610, 571), (570, 602, 601, 566), (583, 624, 623, 582), (587, 615, 633, 595), (564, 604, 603, 563), (563, 603, 605, 565), (582, 623, 614, 581), (566, 601, 604, 564), (598, 636, 629, 590), (567, 606, 607, 568), (658, 657, 641, 645), (657, 644, 649, 660), (655, 658, 645, 639), (649, 647, 651, 653), (656, 640, 648, 659), (640, 641, 650, 648), (644, 643, 647, 649), (662, 661, 652, 654), (660, 649, 653, 662), (648, 650, 654, 652), (659, 648, 652, 661), (647, 659, 661, 651), (650, 660, 662, 654), (653, 651, 661, 662), (643, 656, 659, 647), (642, 646, 658, 655), (641, 657, 660, 650), (646, 644, 657, 658), (641, 148, 133, 645), (640, 153, 148, 641), (656, 154, 153, 640), (655, 156, 104, 642), (645, 133, 155, 639), (643, 132, 154, 656), (639, 155, 156, 655), (676, 673, 681, 683), (677, 673, 676, 678), (671, 677, 678, 674), (672, 675, 682, 680), (673, 672, 680, 681), (675, 676, 683, 682), (688, 687, 689, 690), (683, 681, 688, 690), (681, 680, 687, 688), (682, 683, 690, 689), (694, 693, 685, 684), (693, 692, 686, 685), (691, 694, 684, 679), (701, 706, 704, 698), (695, 702, 701, 698), (696, 699, 702, 695), (697, 703, 705, 700), (698, 704, 703, 697), (700, 705, 706, 701), (708, 710, 709, 707), (706, 710, 708, 704), (704, 708, 707, 703), (705, 709, 710, 706), (717, 712, 711, 716), (716, 711, 714, 715), (718, 713, 712, 717), (676, 701, 702, 678), (680, 703, 707, 687), (673, 698, 697, 672), (693, 694, 717, 716), (674, 699, 696, 671), (672, 697, 700, 675), (682, 705, 703, 680), (684, 685, 711, 712), (687, 707, 709, 689), (686, 692, 715, 714), (679, 684, 712, 713), (675, 700, 701, 676), (691, 679, 713, 718), (685, 686, 714, 711), (678, 702, 699, 674), (692, 693, 716, 715), (677, 695, 698, 673), (689, 709, 705, 682), (671, 696, 695, 677), (694, 691, 718, 717)])
me_cube.materials.append(mat_material)
me_cube.use_remesh_preserve_volume = False
me_cube.use_remesh_preserve_attributes = False
me_cube.use_mirror_vertex_groups = False
me_cube.update()

# ---- objects
ob_cube = bpy.data.objects.new('Cube', me_cube)
ob_lamp = bpy.data.objects.new('Lamp', light_lamp)
ob_camera = bpy.data.objects.new('Camera', cam_camera)

# ---- transforms, parenting, visibility, modifiers, constraints
ob_cube.location = (0.0, 0.0, 1.037)
ob_cube.lock_rotations_4d = False
ob_cube.empty_display_type = 'ARROWS'
ob_cube.lineart.crease_threshold = 0.0
_m = ob_cube.modifiers.new('Mirror', 'MIRROR')
_m.use_clip = True
ob_lamp.location = (7.303, 11.83, 8.756)
ob_lamp.rotation_euler = (0.6503, 0.05522, 1.866)
ob_lamp.lock_rotations_4d = False
ob_lamp.empty_display_type = 'ARROWS'
ob_lamp.color = (0.0, 0.0, 0.0, 0.0)
ob_lamp.lineart.crease_threshold = 0.0
ob_camera.location = (3.333, -11.16, 9.19)
ob_camera.rotation_euler = (1.109, 0.01082, 0.8149)
ob_camera.lock_rotations_4d = False
ob_camera.empty_display_type = 'ARROWS'
ob_camera.color = (0.0, 0.0, 0.0, 0.0)
ob_camera.display_type = 'WIRE'
ob_camera.lineart.crease_threshold = 0.0

# ---- collection membership
col_collection_1.objects.link(ob_cube)
col_collection_1.objects.link(ob_lamp)
col_collection_1.objects.link(ob_camera)

# ---- scene / render settings (as saved in the file)
scene.camera = ob_camera
scene.frame_start = 1; scene.frame_end = 250; scene.frame_set(0)
scene.render.engine = 'BLENDER_EEVEE_NEXT'
scene.render.resolution_percentage = 50
scene.render.dither_intensity = 0.0
scene.cycles.use_denoising = False
scene.cycles.samples = 128
scene.cycles.sampling_pattern = 'TABULATED_SOBOL'
scene.cycles.light_sampling_threshold = 0.0
scene.cycles.use_adaptive_sampling = False
scene.cycles.use_light_tree = False
scene.cycles.blur_glossy = 0.0
scene.cycles.sample_clamp_indirect = 0.0
scene.view_settings.view_transform = 'Standard'
bpy.context.view_layer.update()
